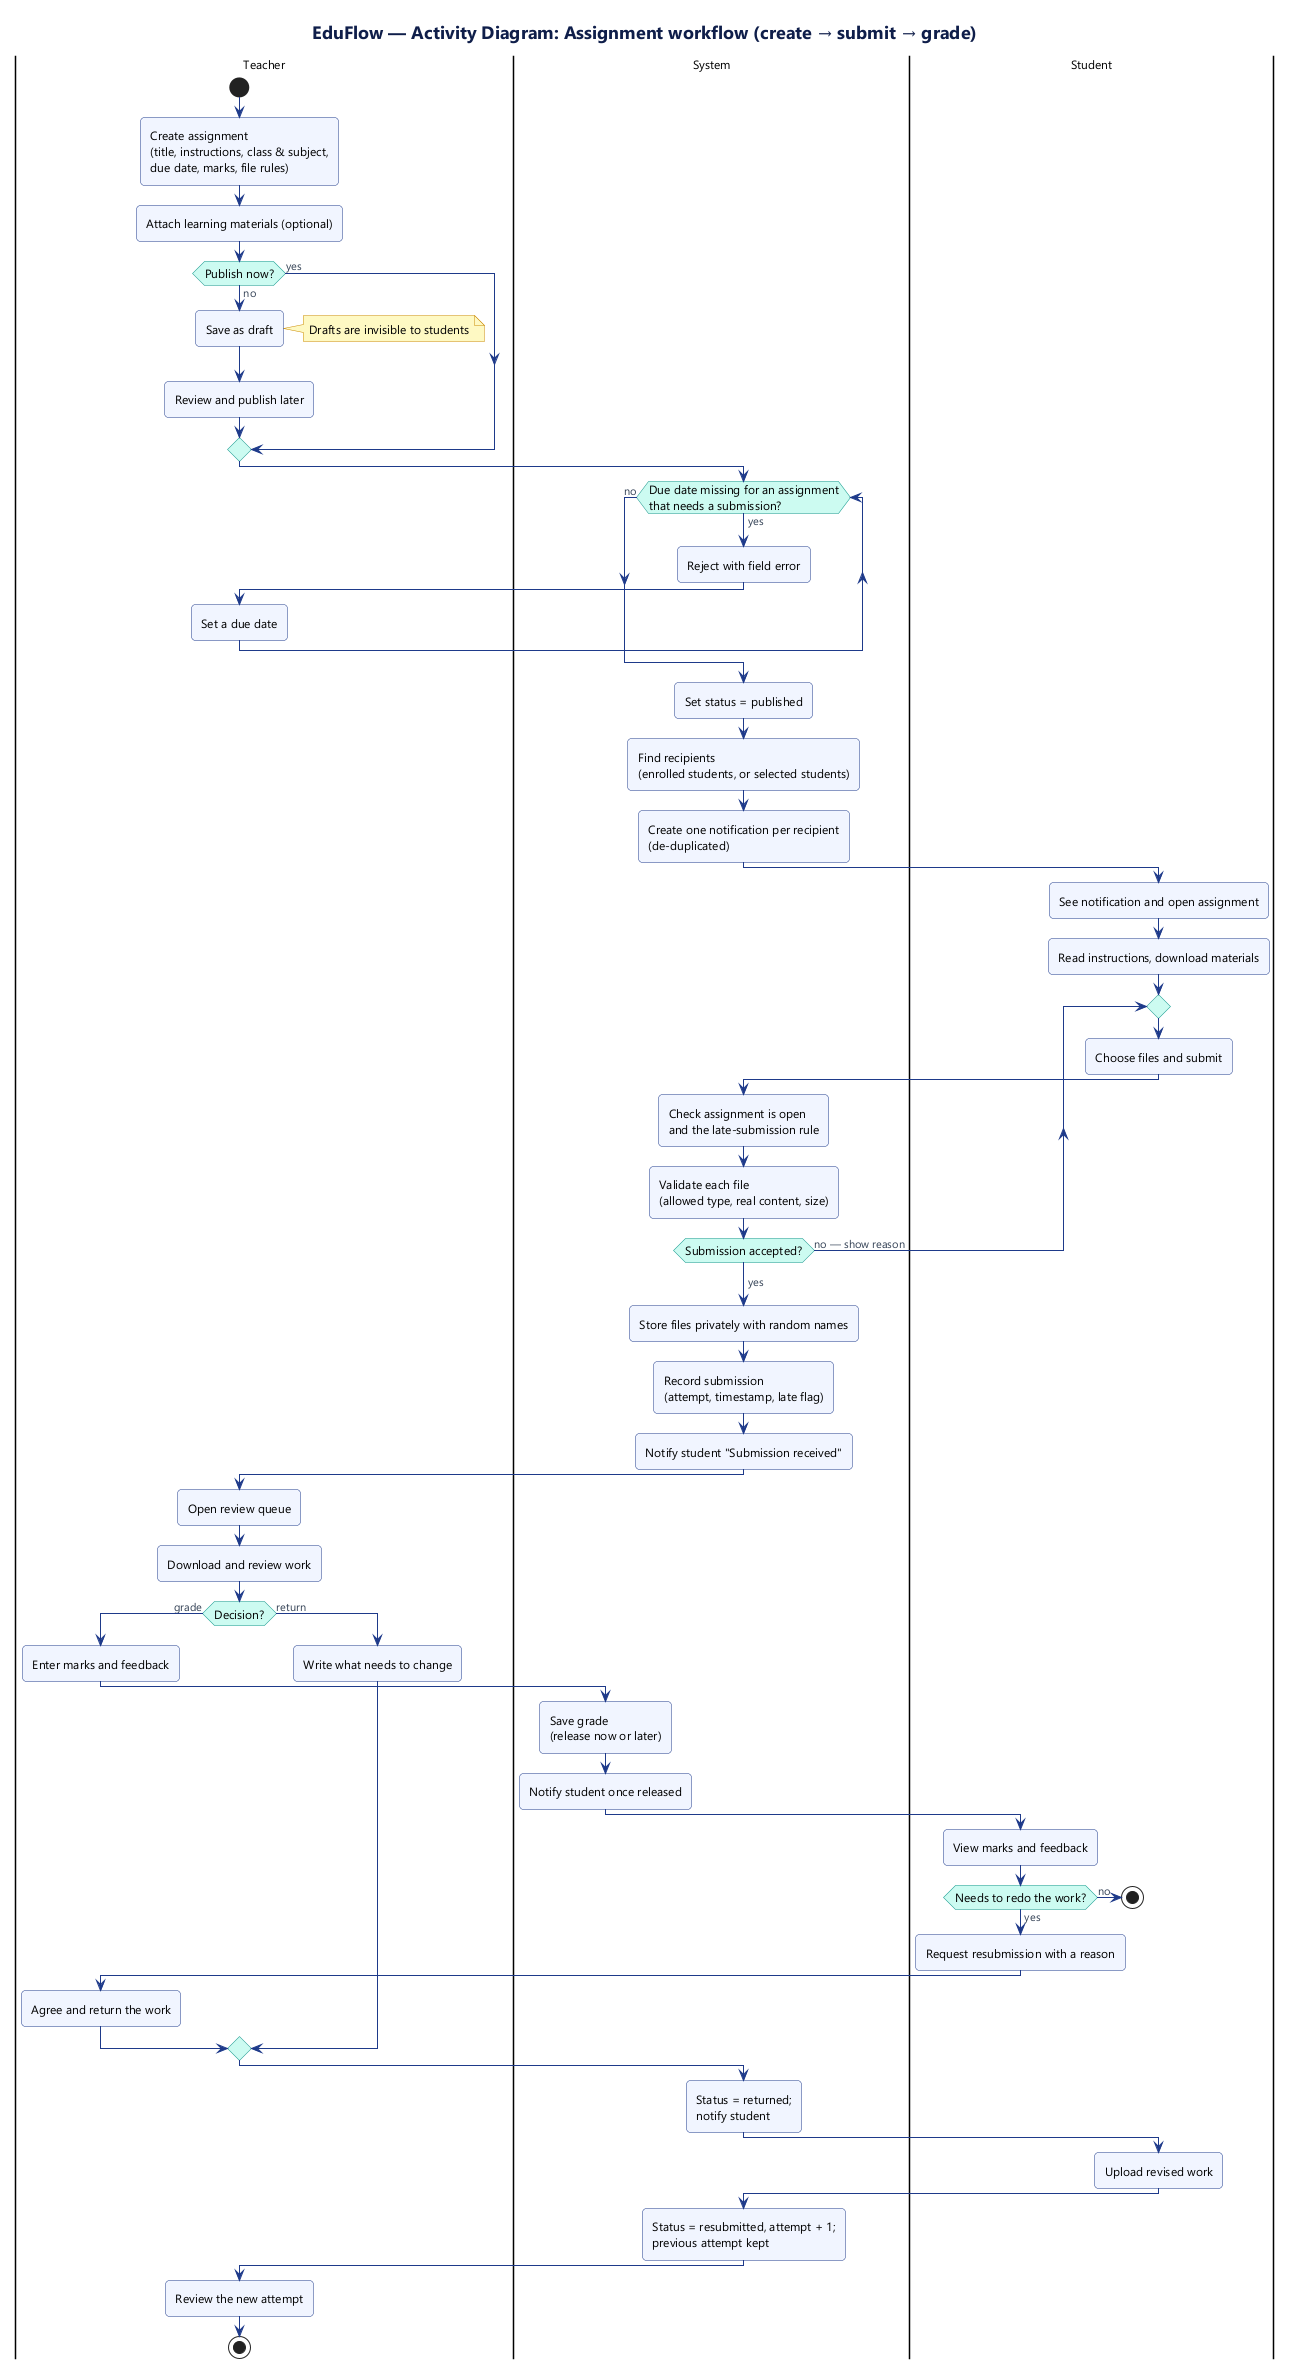

The diagram above was rendered by PlantUML. Its source (embedded in the PNG):
@startuml 4a-activity-assignment-workflow
!include _style.iuml
title EduFlow — Activity Diagram: Assignment workflow (create → submit → grade)

|Teacher|
start
:Create assignment\n(title, instructions, class & subject,\ndue date, marks, file rules);
:Attach learning materials (optional);
if (Publish now?) then (no)
  :Save as draft;
  note right: Drafts are invisible to students
  :Review and publish later;
else (yes)
endif
|System|
while (Due date missing for an assignment\nthat needs a submission?) is (yes)
  :Reject with field error;
  |Teacher|
  :Set a due date;
  |System|
endwhile (no)
:Set status = published;
:Find recipients\n(enrolled students, or selected students);
:Create one notification per recipient\n(de-duplicated);

|Student|
:See notification and open assignment;
:Read instructions, download materials;
repeat
  :Choose files and submit;
  |System|
  :Check assignment is open\nand the late-submission rule;
  :Validate each file\n(allowed type, real content, size);
repeat while (Submission accepted?) is (no — show reason)
-> yes;
:Store files privately with random names;
:Record submission\n(attempt, timestamp, late flag);
:Notify student "Submission received";

|Teacher|
:Open review queue;
:Download and review work;
if (Decision?) then (grade)
  :Enter marks and feedback;
  |System|
  :Save grade\n(release now or later);
  :Notify student once released;
  |Student|
  :View marks and feedback;
  if (Needs to redo the work?) then (no)
    stop
  else (yes)
    :Request resubmission with a reason;
    |Teacher|
    :Agree and return the work;
  endif
else (return)
  :Write what needs to change;
endif
|System|
:Status = returned;\nnotify student;
|Student|
:Upload revised work;
|System|
:Status = resubmitted, attempt + 1;\nprevious attempt kept;
|Teacher|
:Review the new attempt;
stop
@enduml